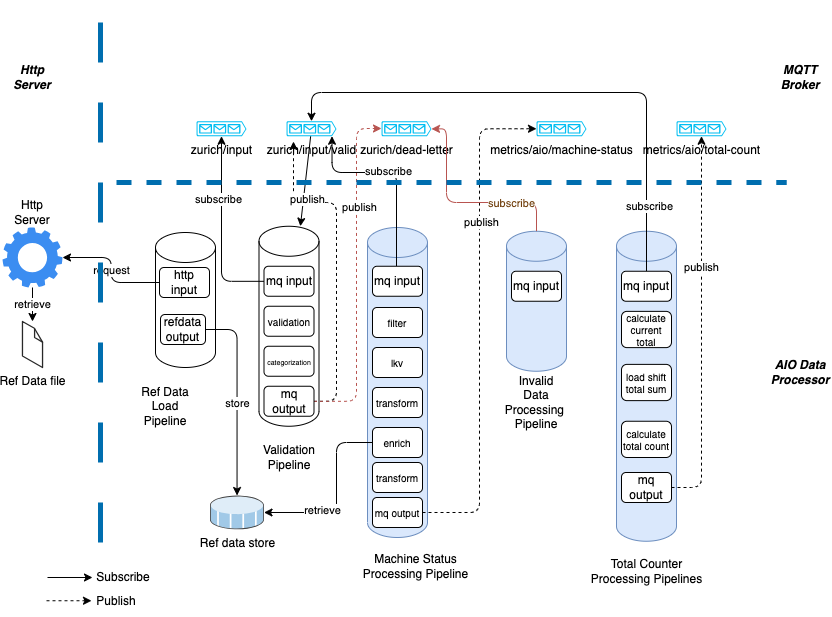

The diagram above was exported from draw.io. Its source (the exported page's mxGraphModel, read from the mxfile embedded in the PNG):
<mxGraphModel dx="770" dy="289" grid="1" gridSize="10" guides="1" tooltips="1" connect="1" arrows="1" fold="1" page="1" pageScale="1" pageWidth="850" pageHeight="1100" math="0" shadow="0">
  <root>
    <mxCell id="0" />
    <mxCell id="1" parent="0" />
    <mxCell id="2" value="zurich/input" style="verticalLabelPosition=bottom;html=1;verticalAlign=top;align=center;strokeColor=none;fillColor=#00BEF2;shape=mxgraph.azure.queue_generic;pointerEvents=1;" parent="1" vertex="1">
      <mxGeometry x="206" y="168.75" width="50" height="15" as="geometry" />
    </mxCell>
    <mxCell id="116" value="" style="edgeStyle=none;html=1;" edge="1" parent="1" source="6" target="8">
      <mxGeometry relative="1" as="geometry" />
    </mxCell>
    <mxCell id="6" value="zurich/input/valid" style="verticalLabelPosition=bottom;html=1;verticalAlign=top;align=center;strokeColor=none;fillColor=#00BEF2;shape=mxgraph.azure.queue_generic;pointerEvents=1;" parent="1" vertex="1">
      <mxGeometry x="296" y="168.75" width="50" height="15" as="geometry" />
    </mxCell>
    <mxCell id="7" value="zurich/dead-letter" style="verticalLabelPosition=bottom;html=1;verticalAlign=top;align=center;strokeColor=none;fillColor=#00BEF2;shape=mxgraph.azure.queue_generic;pointerEvents=1;" parent="1" vertex="1">
      <mxGeometry x="391" y="168.75" width="50" height="15" as="geometry" />
    </mxCell>
    <mxCell id="8" value="" style="shape=cylinder3;whiteSpace=wrap;html=1;boundedLbl=1;backgroundOutline=1;size=15;" parent="1" vertex="1">
      <mxGeometry x="268.5" y="273.75" width="60" height="200" as="geometry" />
    </mxCell>
    <mxCell id="9" value="Ref data store" style="shadow=0;dashed=0;html=1;labelPosition=center;verticalLabelPosition=bottom;verticalAlign=top;align=center;outlineConnect=0;shape=mxgraph.veeam.3d.datastore_snapshot;" parent="1" vertex="1">
      <mxGeometry x="219.5" y="543" width="54" height="34" as="geometry" />
    </mxCell>
    <mxCell id="10" value="" style="shape=cylinder3;whiteSpace=wrap;html=1;boundedLbl=1;backgroundOutline=1;size=15;" parent="1" vertex="1">
      <mxGeometry x="165" y="280" width="60" height="135" as="geometry" />
    </mxCell>
    <mxCell id="11" value="" style="shape=cylinder3;whiteSpace=wrap;html=1;boundedLbl=1;backgroundOutline=1;size=15;fillColor=#dae8fc;strokeColor=#6c8ebf;" parent="1" vertex="1">
      <mxGeometry x="377" y="275" width="60" height="310" as="geometry" />
    </mxCell>
    <mxCell id="12" value="Validation&lt;br&gt;Pipeline" style="text;html=1;strokeColor=none;fillColor=none;align=center;verticalAlign=middle;whiteSpace=wrap;rounded=0;" parent="1" vertex="1">
      <mxGeometry x="268.5" y="490" width="60" height="30" as="geometry" />
    </mxCell>
    <mxCell id="13" value="Ref Data Load&lt;br&gt;Pipeline" style="text;html=1;strokeColor=none;fillColor=none;align=center;verticalAlign=middle;whiteSpace=wrap;rounded=0;" parent="1" vertex="1">
      <mxGeometry x="145" y="438.75" width="60" height="30" as="geometry" />
    </mxCell>
    <mxCell id="14" value="Machine Status&lt;br&gt;Processing Pipeline" style="text;html=1;align=center;verticalAlign=middle;resizable=0;points=[];autosize=1;strokeColor=none;fillColor=none;" parent="1" vertex="1">
      <mxGeometry x="360" y="593.75" width="130" height="40" as="geometry" />
    </mxCell>
    <mxCell id="20" value="" style="edgeStyle=orthogonalEdgeStyle;html=1;fontSize=10;" parent="1" source="16" target="2" edge="1">
      <mxGeometry relative="1" as="geometry" />
    </mxCell>
    <mxCell id="49" value="subscribe" style="edgeLabel;html=1;align=center;verticalAlign=middle;resizable=0;points=[];" parent="20" vertex="1" connectable="0">
      <mxGeometry x="0.3265" y="3" relative="1" as="geometry">
        <mxPoint as="offset" />
      </mxGeometry>
    </mxCell>
    <mxCell id="16" value="mq input" style="rounded=1;whiteSpace=wrap;html=1;" parent="1" vertex="1">
      <mxGeometry x="273.5" y="313.75" width="50" height="30" as="geometry" />
    </mxCell>
    <mxCell id="17" value="validation" style="rounded=1;whiteSpace=wrap;html=1;fontSize=10;" parent="1" vertex="1">
      <mxGeometry x="273.5" y="353.75" width="50" height="30" as="geometry" />
    </mxCell>
    <mxCell id="18" value="&lt;font style=&quot;font-size: 7px;&quot;&gt;categorization&lt;/font&gt;" style="rounded=1;whiteSpace=wrap;html=1;" parent="1" vertex="1">
      <mxGeometry x="273.5" y="393.75" width="50" height="30" as="geometry" />
    </mxCell>
    <mxCell id="64" style="edgeStyle=orthogonalEdgeStyle;html=1;entryX=0.14;entryY=1.35;entryDx=0;entryDy=0;entryPerimeter=0;strokeColor=default;dashed=1;" parent="1" source="19" target="6" edge="1">
      <mxGeometry relative="1" as="geometry">
        <Array as="points">
          <mxPoint x="346" y="449" />
          <mxPoint x="346" y="250" />
          <mxPoint x="303" y="250" />
        </Array>
      </mxGeometry>
    </mxCell>
    <mxCell id="68" value="publish" style="edgeLabel;html=1;align=center;verticalAlign=middle;resizable=0;points=[];" parent="64" vertex="1" connectable="0">
      <mxGeometry x="0.545" y="-3" relative="1" as="geometry">
        <mxPoint as="offset" />
      </mxGeometry>
    </mxCell>
    <mxCell id="65" style="edgeStyle=orthogonalEdgeStyle;html=1;dashed=1;strokeColor=#b85450;fillColor=#f8cecc;" parent="1" source="19" target="7" edge="1">
      <mxGeometry relative="1" as="geometry">
        <Array as="points">
          <mxPoint x="366" y="449" />
          <mxPoint x="366" y="176" />
        </Array>
      </mxGeometry>
    </mxCell>
    <mxCell id="79" value="publish" style="edgeLabel;html=1;align=center;verticalAlign=middle;resizable=0;points=[];" parent="65" vertex="1" connectable="0">
      <mxGeometry x="0.3888" y="-3" relative="1" as="geometry">
        <mxPoint as="offset" />
      </mxGeometry>
    </mxCell>
    <mxCell id="19" value="mq output" style="rounded=1;whiteSpace=wrap;html=1;" parent="1" vertex="1">
      <mxGeometry x="273.5" y="433.75" width="50" height="30" as="geometry" />
    </mxCell>
    <mxCell id="60" value="request" style="edgeStyle=orthogonalEdgeStyle;html=1;" parent="1" source="21" target="53" edge="1">
      <mxGeometry relative="1" as="geometry" />
    </mxCell>
    <mxCell id="21" value="http input" style="rounded=1;whiteSpace=wrap;html=1;" parent="1" vertex="1">
      <mxGeometry x="169" y="315" width="50" height="30" as="geometry" />
    </mxCell>
    <mxCell id="62" style="edgeStyle=orthogonalEdgeStyle;html=1;" parent="1" source="22" target="9" edge="1">
      <mxGeometry relative="1" as="geometry" />
    </mxCell>
    <mxCell id="63" value="store" style="edgeLabel;html=1;align=center;verticalAlign=middle;resizable=0;points=[];" parent="62" vertex="1" connectable="0">
      <mxGeometry x="0.067" relative="1" as="geometry">
        <mxPoint as="offset" />
      </mxGeometry>
    </mxCell>
    <mxCell id="22" value="refdata output" style="rounded=1;whiteSpace=wrap;html=1;" parent="1" vertex="1">
      <mxGeometry x="170" y="362" width="45" height="30" as="geometry" />
    </mxCell>
    <mxCell id="37" style="edgeStyle=orthogonalEdgeStyle;html=1;fontSize=10;strokeColor=none;" parent="1" source="23" target="6" edge="1">
      <mxGeometry relative="1" as="geometry" />
    </mxCell>
    <mxCell id="66" style="edgeStyle=orthogonalEdgeStyle;html=1;entryX=0.91;entryY=1;entryDx=0;entryDy=0;entryPerimeter=0;strokeColor=default;" parent="1" source="23" target="6" edge="1">
      <mxGeometry relative="1" as="geometry">
        <Array as="points">
          <mxPoint x="406" y="220" />
          <mxPoint x="342" y="220" />
        </Array>
      </mxGeometry>
    </mxCell>
    <mxCell id="70" value="subscribe" style="edgeLabel;html=1;align=center;verticalAlign=middle;resizable=0;points=[];" parent="66" vertex="1" connectable="0">
      <mxGeometry x="0.0463" y="-1" relative="1" as="geometry">
        <mxPoint as="offset" />
      </mxGeometry>
    </mxCell>
    <mxCell id="23" value="mq input" style="rounded=1;whiteSpace=wrap;html=1;" parent="1" vertex="1">
      <mxGeometry x="382" y="313.75" width="50" height="30" as="geometry" />
    </mxCell>
    <mxCell id="24" value="filter" style="rounded=1;whiteSpace=wrap;html=1;fontSize=10;" parent="1" vertex="1">
      <mxGeometry x="382" y="355" width="50" height="30" as="geometry" />
    </mxCell>
    <mxCell id="25" value="lkv" style="rounded=1;whiteSpace=wrap;html=1;fontSize=10;" parent="1" vertex="1">
      <mxGeometry x="382" y="395" width="50" height="30" as="geometry" />
    </mxCell>
    <mxCell id="26" value="transform" style="rounded=1;whiteSpace=wrap;html=1;fontSize=10;" parent="1" vertex="1">
      <mxGeometry x="382" y="435" width="50" height="30" as="geometry" />
    </mxCell>
    <mxCell id="67" style="edgeStyle=orthogonalEdgeStyle;html=1;strokeColor=default;" parent="1" source="27" target="9" edge="1">
      <mxGeometry relative="1" as="geometry">
        <Array as="points">
          <mxPoint x="346" y="490" />
          <mxPoint x="346" y="560" />
        </Array>
      </mxGeometry>
    </mxCell>
    <mxCell id="71" value="retrieve" style="edgeLabel;html=1;align=center;verticalAlign=middle;resizable=0;points=[];" parent="67" vertex="1" connectable="0">
      <mxGeometry x="0.3445" y="-2" relative="1" as="geometry">
        <mxPoint as="offset" />
      </mxGeometry>
    </mxCell>
    <mxCell id="27" value="enrich" style="rounded=1;whiteSpace=wrap;html=1;fontSize=10;" parent="1" vertex="1">
      <mxGeometry x="382" y="475" width="50" height="30" as="geometry" />
    </mxCell>
    <mxCell id="28" value="transform" style="rounded=1;whiteSpace=wrap;html=1;fontSize=10;" parent="1" vertex="1">
      <mxGeometry x="382" y="510" width="50" height="30" as="geometry" />
    </mxCell>
    <mxCell id="72" style="edgeStyle=orthogonalEdgeStyle;html=1;entryX=0;entryY=0.5;entryDx=0;entryDy=0;entryPerimeter=0;strokeColor=default;dashed=1;" parent="1" source="29" target="30" edge="1">
      <mxGeometry relative="1" as="geometry" />
    </mxCell>
    <mxCell id="75" value="publish" style="edgeLabel;html=1;align=center;verticalAlign=middle;resizable=0;points=[];" parent="72" vertex="1" connectable="0">
      <mxGeometry x="0.3946" y="-2" relative="1" as="geometry">
        <mxPoint as="offset" />
      </mxGeometry>
    </mxCell>
    <mxCell id="29" value="mq output" style="rounded=1;whiteSpace=wrap;html=1;fontSize=10;" parent="1" vertex="1">
      <mxGeometry x="382" y="545" width="50" height="30" as="geometry" />
    </mxCell>
    <mxCell id="30" value="metrics/aio/machine-status" style="verticalLabelPosition=bottom;html=1;verticalAlign=top;align=center;strokeColor=none;fillColor=#00BEF2;shape=mxgraph.azure.queue_generic;pointerEvents=1;" parent="1" vertex="1">
      <mxGeometry x="546" y="168.75" width="50" height="15" as="geometry" />
    </mxCell>
    <mxCell id="34" value="" style="shape=cylinder3;whiteSpace=wrap;html=1;boundedLbl=1;backgroundOutline=1;size=15;fillColor=#dae8fc;strokeColor=#6c8ebf;" parent="1" vertex="1">
      <mxGeometry x="626" y="278.75" width="60" height="310" as="geometry" />
    </mxCell>
    <mxCell id="35" value="Total Counter&lt;br&gt;Processing Pipelines" style="text;html=1;align=center;verticalAlign=middle;resizable=0;points=[];autosize=1;strokeColor=none;fillColor=none;" parent="1" vertex="1">
      <mxGeometry x="591" y="598.75" width="130" height="40" as="geometry" />
    </mxCell>
    <mxCell id="91" style="edgeStyle=orthogonalEdgeStyle;html=1;exitX=0.5;exitY=0;exitDx=0;exitDy=0;exitPerimeter=0;entryX=0.5;entryY=0;entryDx=0;entryDy=0;dashed=1;strokeColor=default;fontColor=#703E0B;" parent="1" source="42" target="44" edge="1">
      <mxGeometry relative="1" as="geometry" />
    </mxCell>
    <mxCell id="94" value="" style="edgeStyle=orthogonalEdgeStyle;html=1;entryX=1;entryY=0.51;entryDx=0;entryDy=0;entryPerimeter=0;strokeColor=#B85450;fontColor=#703E0B;" parent="1" source="42" target="7" edge="1">
      <mxGeometry relative="1" as="geometry">
        <Array as="points">
          <mxPoint x="546" y="250" />
          <mxPoint x="456" y="250" />
          <mxPoint x="456" y="176" />
        </Array>
      </mxGeometry>
    </mxCell>
    <mxCell id="95" value="subscribe" style="edgeLabel;html=1;align=center;verticalAlign=middle;resizable=0;points=[];fontColor=#703E0B;" parent="94" vertex="1" connectable="0">
      <mxGeometry x="-0.4719" y="1" relative="1" as="geometry">
        <mxPoint as="offset" />
      </mxGeometry>
    </mxCell>
    <mxCell id="42" value="" style="shape=cylinder3;whiteSpace=wrap;html=1;boundedLbl=1;backgroundOutline=1;size=15;fillColor=#dae8fc;strokeColor=#6c8ebf;" parent="1" vertex="1">
      <mxGeometry x="516" y="278.75" width="60" height="140" as="geometry" />
    </mxCell>
    <mxCell id="43" value="Invalid Data Processing&amp;nbsp;&lt;br&gt;Pipeline" style="text;html=1;strokeColor=none;fillColor=none;align=center;verticalAlign=middle;whiteSpace=wrap;rounded=0;" parent="1" vertex="1">
      <mxGeometry x="516" y="435" width="60" height="30" as="geometry" />
    </mxCell>
    <mxCell id="44" value="mq input" style="rounded=1;whiteSpace=wrap;html=1;" parent="1" vertex="1">
      <mxGeometry x="521" y="318.75" width="50" height="30" as="geometry" />
    </mxCell>
    <mxCell id="59" value="retrieve" style="edgeStyle=none;html=1;" parent="1" source="53" target="57" edge="1">
      <mxGeometry relative="1" as="geometry" />
    </mxCell>
    <mxCell id="53" value="" style="sketch=0;html=1;aspect=fixed;strokeColor=none;shadow=0;align=center;verticalAlign=top;fillColor=#3B8DF1;shape=mxgraph.gcp2.gear" parent="1" vertex="1">
      <mxGeometry x="12" y="275" width="60" height="60" as="geometry" />
    </mxCell>
    <mxCell id="57" value="Ref Data file" style="verticalLabelPosition=bottom;html=1;verticalAlign=top;strokeWidth=1;align=center;outlineConnect=0;dashed=0;outlineConnect=0;shape=mxgraph.aws3d.file;aspect=fixed;strokeColor=#292929;" parent="1" vertex="1">
      <mxGeometry x="31.97" y="369" width="20.07" height="46" as="geometry" />
    </mxCell>
    <mxCell id="103" style="edgeStyle=orthogonalEdgeStyle;html=1;entryX=0.5;entryY=0;entryDx=0;entryDy=0;entryPerimeter=0;" parent="1" source="73" target="6" edge="1">
      <mxGeometry relative="1" as="geometry">
        <Array as="points">
          <mxPoint x="656" y="140" />
          <mxPoint x="321" y="140" />
        </Array>
      </mxGeometry>
    </mxCell>
    <mxCell id="104" value="subscribe" style="edgeLabel;html=1;align=center;verticalAlign=middle;resizable=0;points=[];" parent="103" vertex="1" connectable="0">
      <mxGeometry x="-0.7576" y="-3" relative="1" as="geometry">
        <mxPoint as="offset" />
      </mxGeometry>
    </mxCell>
    <mxCell id="73" value="mq input" style="rounded=1;whiteSpace=wrap;html=1;" parent="1" vertex="1">
      <mxGeometry x="631" y="318.75" width="50" height="30" as="geometry" />
    </mxCell>
    <mxCell id="85" value="Subscribe" style="text;html=1;strokeColor=none;fillColor=none;align=center;verticalAlign=middle;whiteSpace=wrap;rounded=0;strokeWidth=1;" parent="1" vertex="1">
      <mxGeometry x="123" y="610" width="20" height="30" as="geometry" />
    </mxCell>
    <mxCell id="87" value="Publish" style="text;html=1;strokeColor=none;fillColor=none;align=center;verticalAlign=middle;whiteSpace=wrap;rounded=0;strokeWidth=1;" parent="1" vertex="1">
      <mxGeometry x="116" y="633.75" width="20" height="30" as="geometry" />
    </mxCell>
    <mxCell id="96" value="Http Server" style="text;html=1;strokeColor=none;fillColor=none;align=center;verticalAlign=middle;whiteSpace=wrap;rounded=0;" parent="1" vertex="1">
      <mxGeometry x="12" y="245" width="60" height="30" as="geometry" />
    </mxCell>
    <mxCell id="100" style="edgeStyle=orthogonalEdgeStyle;html=1;exitX=1;exitY=0.5;exitDx=0;exitDy=0;entryX=0.5;entryY=1;entryDx=0;entryDy=0;entryPerimeter=0;dashed=1;" parent="1" source="97" target="98" edge="1">
      <mxGeometry relative="1" as="geometry" />
    </mxCell>
    <mxCell id="101" value="publish" style="edgeLabel;html=1;align=center;verticalAlign=middle;resizable=0;points=[];" parent="100" vertex="1" connectable="0">
      <mxGeometry x="0.3167" relative="1" as="geometry">
        <mxPoint as="offset" />
      </mxGeometry>
    </mxCell>
    <mxCell id="97" value="mq output" style="rounded=1;whiteSpace=wrap;html=1;" parent="1" vertex="1">
      <mxGeometry x="631" y="520" width="50" height="30" as="geometry" />
    </mxCell>
    <mxCell id="98" value="metrics/aio/total-count" style="verticalLabelPosition=bottom;html=1;verticalAlign=top;align=center;strokeColor=none;fillColor=#00BEF2;shape=mxgraph.azure.queue_generic;pointerEvents=1;" parent="1" vertex="1">
      <mxGeometry x="686" y="168.75" width="50" height="15" as="geometry" />
    </mxCell>
    <mxCell id="107" value="" style="endArrow=none;html=1;strokeWidth=5;fillColor=#1ba1e2;strokeColor=#006EAF;dashed=1;" parent="1" edge="1">
      <mxGeometry width="50" height="50" relative="1" as="geometry">
        <mxPoint x="126" y="230" as="sourcePoint" />
        <mxPoint x="796" y="230" as="targetPoint" />
      </mxGeometry>
    </mxCell>
    <mxCell id="108" value="&lt;i&gt;&lt;b&gt;MQTT Broker&lt;/b&gt;&lt;/i&gt;" style="text;html=1;align=center;verticalAlign=middle;whiteSpace=wrap;rounded=0;shadow=0;dashed=1;dashPattern=1 2;sketch=0;" parent="1" vertex="1">
      <mxGeometry x="780" y="110" width="60" height="30" as="geometry" />
    </mxCell>
    <mxCell id="109" value="&lt;i&gt;&lt;b&gt;AIO Data Processor&lt;/b&gt;&lt;/i&gt;" style="text;html=1;align=center;verticalAlign=middle;whiteSpace=wrap;rounded=0;shadow=0;dashed=1;dashPattern=1 2;sketch=0;" parent="1" vertex="1">
      <mxGeometry x="780" y="405" width="60" height="30" as="geometry" />
    </mxCell>
    <mxCell id="110" value="" style="endArrow=none;html=1;strokeWidth=5;dashed=1;dashPattern=8 8;fillColor=#1ba1e2;strokeColor=#006EAF;" parent="1" edge="1">
      <mxGeometry width="50" height="50" relative="1" as="geometry">
        <mxPoint x="110" y="590" as="sourcePoint" />
        <mxPoint x="110" y="50" as="targetPoint" />
      </mxGeometry>
    </mxCell>
    <mxCell id="111" value="&lt;i&gt;&lt;b&gt;Http Server&lt;/b&gt;&lt;/i&gt;" style="text;html=1;align=center;verticalAlign=middle;whiteSpace=wrap;rounded=0;shadow=0;dashed=1;dashPattern=1 2;sketch=0;" parent="1" vertex="1">
      <mxGeometry x="12" y="110" width="60" height="30" as="geometry" />
    </mxCell>
    <mxCell id="112" style="html=1;strokeColor=default;dashed=1;" parent="1" edge="1">
      <mxGeometry relative="1" as="geometry">
        <mxPoint x="56" y="648.25" as="sourcePoint" />
        <mxPoint x="101" y="648.25" as="targetPoint" />
      </mxGeometry>
    </mxCell>
    <mxCell id="115" style="html=1;strokeColor=default;" parent="1" edge="1">
      <mxGeometry relative="1" as="geometry">
        <mxPoint x="57" y="625" as="sourcePoint" />
        <mxPoint x="102" y="625" as="targetPoint" />
      </mxGeometry>
    </mxCell>
    <mxCell id="118" value="calculate current total" style="rounded=1;whiteSpace=wrap;html=1;fontSize=10;" vertex="1" parent="1">
      <mxGeometry x="631" y="358.87" width="50" height="36.25" as="geometry" />
    </mxCell>
    <mxCell id="121" value="load shift total sum" style="rounded=1;whiteSpace=wrap;html=1;fontSize=10;" vertex="1" parent="1">
      <mxGeometry x="631" y="411.88" width="50" height="36.25" as="geometry" />
    </mxCell>
    <mxCell id="123" value="calculate total count" style="rounded=1;whiteSpace=wrap;html=1;fontSize=10;" vertex="1" parent="1">
      <mxGeometry x="631" y="468.75" width="50" height="36.25" as="geometry" />
    </mxCell>
  </root>
</mxGraphModel>